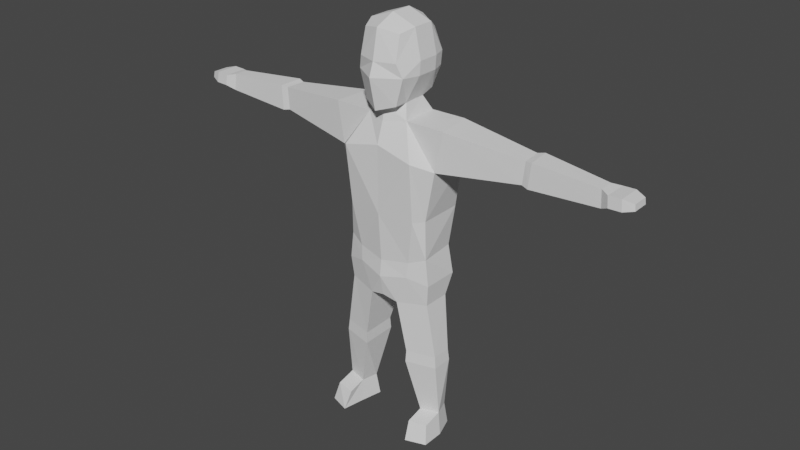# Source: CharacterTemplate.blend  (saved by Blender 3.2.14; exported with 4.5.12 LTS)
import bpy
from mathutils import Matrix  # noqa: F401  (used for matrix-valued properties, if any)

bpy.ops.wm.read_factory_settings(use_empty=True)
scene = bpy.context.scene
scene.name = 'Scene'

# ---- collections
col_charactertemplate = bpy.data.collections.new('CharacterTemplate'); scene.collection.children.link(col_charactertemplate)

# ---- world
world_world = bpy.data.worlds.new('World'); scene.world = world_world
world_world.use_nodes = True; world_world.node_tree.nodes.clear()
_N = world_world.node_tree.nodes; _L = world_world.node_tree.links
n0 = _N.new('ShaderNodeOutputWorld'); n0.name = 'World Output'; n0.location = (300, 300)
n1 = _N.new('ShaderNodeBackground'); n1.name = 'Background'; n1.location = (10, 300)
n1.inputs[0].default_value = (0.05088, 0.05088, 0.05088, 1.0)
_L.new(n1.outputs[0], n0.inputs[0])
n0.is_active_output = True
world_world.color = (0.05088, 0.05088, 0.05088)
world_world.use_sun_shadow = False
world_world.sun_shadow_jitter_overblur = 0.0

# ---- meshes
me_cube_005 = bpy.data.meshes.new('Cube.005')
me_cube_005.from_pydata([(0.1155, -0.1297, 1.741), (0.1195, 0.1165, 1.741), (0.1245, 0.1185, 1.806), (0.0801, -0.1297, 1.613), (0.08404, 0.1043, 1.637), (0.09487, 0.1023, 1.907), (0.08404, 0.1043, 1.637), (0.09487, 0.1023, 1.907), (0.0801, -0.1297, 1.613), (0.09093, -0.1185, 1.923), (0.0, 0.1276, 1.63), (0.0, -0.153, 1.943), (0.0, 0.1413, 1.937), (0.0, -0.1695, 1.589), (0.0938, -0.1471, 1.806), (0.1155, -0.1297, 1.741), (0.1245, 0.1185, 1.806), (0.1195, 0.1165, 1.741), (0.0, 0.1672, 1.806), (0.0, 0.1651, 1.741), (0.0, -0.1806, 1.806), (0.0, -0.2037, 1.741), (0.07463, 0.05269, 1.613), (0.1165, 0.05098, 1.943), (0.1165, 0.05098, 1.943), (0.1165, -0.05203, 1.943), (0.0, 0.1266, 1.53), (0.07938, -0.06246, 1.613), (0.0, 0.09454, 1.6), (0.0, -0.1083, 1.6), (0.0, 0.05098, 1.986), (0.0, -0.05203, 1.986), (0.1411, 0.05098, 1.741), (0.1411, -0.05203, 1.741), (0.1461, 0.05098, 1.806), (0.1461, -0.05203, 1.806), (0.1002, 0.08952, 1.544), (0.114, 0.1602, 1.432), (0.1019, -0.08768, 1.544), (0.0, -0.1235, 1.53), (0.1002, 0.08952, 1.544), (0.1019, -0.08768, 1.544), (0.6521, 0.06811, 1.391), (0.0, 0.1629, 1.432), (0.0, -0.1576, 1.432), (0.1002, 0.08952, 1.544), (0.1006, -0.08768, 1.544), (0.1774, -0.1627, 1.391), (0.6488, -0.02919, 1.392), (0.2641, 0.08959, 1.346), (0.2535, -0.0876, 1.349), (0.2121, -0.0876, 0.9182), (0.1809, -0.0754, 0.1071), (0.1291, -0.1215, 0.8168), (0.1937, 0.09905, 0.9182), (0.2279, 0.08959, 0.7903), (0.2076, -0.0876, 1.106), (0.2066, 0.1263, 1.106), (0.127, 0.1586, 1.106), (0.0, -0.1561, 1.106), (0.171, -0.1341, 1.106), (0.0, 0.1799, 1.106), (0.2678, 0.09026, 1.546), (0.2921, -0.0817, 1.541), (1.011, 0.03808, 1.405), (1.012, -0.03415, 1.405), (1.006, -0.02999, 1.484), (1.006, 0.03836, 1.485), (0.6594, -0.02595, 1.498), (0.6506, 0.06847, 1.5), (0.6813, -0.03781, 1.386), (0.6847, 0.07795, 1.386), (0.6826, 0.07836, 1.506), (0.6917, -0.03248, 1.502), (1.05, 0.05948, 1.426), (1.051, -0.05557, 1.426), (1.045, -0.05174, 1.477), (1.045, 0.05991, 1.477), (1.11, 0.05969, 1.428), (1.111, -0.05536, 1.428), (1.105, -0.05153, 1.479), (1.104, 0.06012, 1.479), (1.156, 0.04284, 1.439), (1.157, -0.03746, 1.439), (1.153, -0.03479, 1.467), (1.152, 0.04314, 1.467), (0.0, -0.1387, 0.8716), (0.1199, -0.1066, 0.4219), (0.2707, -0.05049, 0.1113), (0.0, 0.1808, 0.8716), (0.1355, -0.1152, 0.8913), (0.2442, 0.02682, 0.1113), (0.2269, -0.0876, 0.7903), (0.1322, 0.1577, 0.8716), (0.134, 0.1764, 0.7903), (0.1635, 0.006563, 0.1072), (0.0, -0.1487, 0.7903), (0.0, 0.1873, 0.7903), (0.2606, -0.07255, 0.4243), (0.1237, 0.06584, 0.4219), (0.2167, -0.0808, 0.6874), (0.2174, 0.05203, 0.6874), (0.07731, 0.1375, 0.6709), (0.07298, -0.1195, 0.6709), (0.0, -0.1272, 0.6874), (0.0, 0.1645, 0.6874), (0.2598, 0.02376, 0.4243), (0.1229, 0.07134, 0.3653), (0.2665, -0.07552, 0.3684), (0.2657, 0.0272, 0.3684), (0.1189, -0.1112, 0.3653), (0.1478, 0.01566, 0.0002703), (0.2532, 0.04212, 0.0002703), (0.2878, -0.05888, 0.0002703), (0.1705, -0.09141, 0.0002703), (0.1809, -0.1606, 0.08479), (0.2707, -0.1443, 0.08821), (0.1902, -0.2005, 0.0002703), (0.2878, -0.168, 0.0002703)], [], [(19, 18, 16, 17), (16, 7, 5, 2), (10, 19, 17, 6), (15, 14, 20, 21), (29, 27, 8, 13), (18, 12, 7, 16), (8, 15, 21, 13), (3, 0, 15, 8), (25, 31, 11, 9), (14, 9, 11, 20), (15, 33, 35, 14), (10, 6, 22, 28), (6, 17, 1, 4), (17, 16, 2, 1), (1, 2, 34, 32), (32, 34, 35, 33), (4, 1, 32, 22), (27, 33, 15, 8), (7, 12, 30, 24), (24, 30, 31, 25), (29, 39, 41, 27), (5, 7, 24, 23), (14, 35, 25, 9), (40, 41, 38, 36), (41, 40, 22, 27), (2, 5, 23, 34), (33, 27, 22, 32), (26, 28, 22, 40), (46, 47, 50, 63), (58, 57, 54, 93), (26, 45, 37, 43), (36, 38, 46, 45), (44, 47, 46, 39), (92, 100, 101, 55), (72, 73, 66, 67), (93, 89, 61, 58), (48, 68, 63, 50), (46, 63, 62, 45), (108, 110, 52, 88), (86, 96, 53, 90), (59, 86, 90, 60), (51, 92, 55, 54), (47, 50, 56, 60), (47, 44, 59, 60), (43, 37, 58, 61), (49, 50, 56, 57), (37, 49, 57, 58), (70, 71, 64, 65), (66, 65, 75, 76), (71, 72, 67, 64), (49, 45, 62), (49, 62, 69, 42), (50, 49, 42, 48), (70, 73, 68, 48), (62, 63, 68, 69), (65, 66, 73, 70), (42, 69, 72, 71), (48, 42, 71, 70), (69, 68, 73, 72), (77, 76, 80, 81), (64, 67, 77, 74), (65, 64, 74, 75), (67, 66, 76, 77), (78, 81, 85, 82), (76, 75, 79, 80), (74, 77, 81, 78), (75, 74, 78, 79), (83, 82, 85, 84), (79, 78, 82, 83), (81, 80, 84, 85), (80, 79, 83, 84), (94, 97, 89, 93), (100, 92, 53, 103), (110, 107, 95, 52), (97, 94, 102, 105), (101, 102, 94, 55), (103, 53, 96, 104), (51, 90, 53, 92), (109, 108, 88, 91), (60, 56, 51, 90), (101, 100, 98, 106), (103, 104, 105, 102), (93, 54, 55, 94), (107, 109, 91, 95), (102, 101, 106, 99), (103, 102, 99, 87), (100, 103, 87, 98), (99, 106, 109, 107), (106, 98, 108, 109), (87, 99, 107, 110), (98, 87, 110, 108), (95, 91, 112, 111), (57, 56, 51, 54), (52, 114, 117, 115), (114, 111, 112, 113), (91, 88, 113, 112), (52, 95, 111, 114), (116, 115, 117, 118), (88, 52, 115, 116), (114, 113, 118, 117), (113, 88, 116, 118), (35, 34, 23, 25), (49, 37, 45)])
_uv = me_cube_005.uv_layers.new(name='UVMap')
_uv.uv.foreach_set('vector', [0.4583, 0.375, 0.5051, 0.375, 0.5051, 0.5, 0.4583, 0.5, 0.5051, 0.5, 0.625, 0.5, 0.625, 0.5, 0.5051, 0.5, 0.375, 0.375, 0.4583, 0.375, 0.4583, 0.5, 0.375, 0.5, 0.4583, 0.75, 0.5051, 0.75, 0.5051, 0.875, 0.4583, 0.875, 0.25, 0.6667, 0.375, 0.6667, 0.375, 0.75, 0.25, 0.75, 0.5051, 0.375, 0.625, 0.375, 0.625, 0.5, 0.5051, 0.5, 0.375, 0.75, 0.4583, 0.75, 0.4583, 0.875, 0.375, 0.875, 0.375, 0.75, 0.4583, 0.75, 0.4583, 0.75, 0.375, 0.75, 0.625, 0.6667, 0.75, 0.6667, 0.75, 0.75, 0.625, 0.75, 0.5051, 0.75, 0.625, 0.75, 0.625, 0.875, 0.5051, 0.875, 0.4583, 0.75, 0.4583, 0.6667, 0.5051, 0.6667, 0.5051, 0.75, 0.375, 0.375, 0.375, 0.5, 0.0, 0.0, 0.0, 0.0, 0.375, 0.5, 0.4583, 0.5, 0.4583, 0.5, 0.375, 0.5, 0.4583, 0.5, 0.5051, 0.5, 0.5051, 0.5, 0.4583, 0.5, 0.4583, 0.5, 0.5051, 0.5, 0.5051, 0.5833, 0.4583, 0.5833, 0.4583, 0.5833, 0.5051, 0.5833, 0.5051, 0.6667, 0.4583, 0.6667, 0.375, 0.5, 0.4583, 0.5, 0.4583, 0.5833, 0.375, 0.5833, 0.0, 0.0, 0.0, 0.0, 0.0, 0.0, 0.0, 0.0, 0.625, 0.5, 0.75, 0.5, 0.75, 0.5833, 0.625, 0.5833, 0.625, 0.5833, 0.75, 0.5833, 0.75, 0.6667, 0.625, 0.6667, 0.25, 0.6667, 0.25, 0.6667, 0.375, 0.6667, 0.0, 0.0, 0.625, 0.5, 0.625, 0.5, 0.625, 0.5833, 0.625, 0.5833, 0.5051, 0.75, 0.5051, 0.6667, 0.625, 0.6667, 0.625, 0.75, 0.375, 0.5833, 0.375, 0.6667, 0.375, 0.6667, 0.375, 0.5833, 0.375, 0.6667, 0.375, 0.5833, 0.375, 0.5833, 0.0, 0.0, 0.5051, 0.5, 0.625, 0.5, 0.625, 0.5833, 0.5051, 0.5833, 0.0, 0.0, 0.0, 0.0, 0.375, 0.5833, 0.4583, 0.5833, 0.25, 0.5833, 0.0, 0.0, 0.0, 0.0, 0.375, 0.5833, 0.375, 0.6667, 0.375, 0.6667, 0.375, 0.6667, 0.375, 0.6667, 0.375, 0.5833, 0.375, 0.5833, 0.375, 0.5833, 0.09674, 0.1505, 0.0, 0.0, 0.0, 0.0, 0.0, 0.0, 0.0, 0.0, 0.375, 0.5833, 0.375, 0.6667, 0.375, 0.6667, 0.375, 0.5833, 0.0, 0.0, 0.375, 0.6667, 0.375, 0.6667, 0.0, 0.0, 0.375, 0.6667, 0.375, 0.6667, 0.375, 0.5833, 0.375, 0.5833, 0.375, 0.5833, 0.375, 0.6667, 0.375, 0.6667, 0.375, 0.5833, 0.04751, 0.0739, 0.0, 0.0, 0.0, 0.0, 0.1842, 0.2865, 0.375, 0.6667, 0.375, 0.6667, 0.375, 0.6667, 0.375, 0.6667, 0.375, 0.6667, 0.375, 0.6667, 0.0, 0.0, 0.375, 0.5833, 0.375, 0.6667, 0.375, 0.6667, 0.375, 0.6667, 0.375, 0.6667, 0.0, 0.0, 0.0, 0.0, 0.375, 0.6667, 0.375, 0.6667, 0.0, 0.0, 0.0, 0.0, 0.375, 0.6667, 0.375, 0.6667, 0.375, 0.6667, 0.375, 0.6667, 0.375, 0.5833, 0.375, 0.5833, 0.375, 0.6667, 0.375, 0.6667, 0.375, 0.6667, 0.375, 0.6667, 0.375, 0.6667, 0.0, 0.0, 0.0, 0.0, 0.375, 0.6667, 0.0, 0.0, 0.375, 0.5833, 0.1842, 0.2865, 0.0, 0.0, 0.375, 0.5833, 0.375, 0.6667, 0.375, 0.6667, 0.375, 0.5833, 0.375, 0.5833, 0.375, 0.5833, 0.375, 0.5833, 0.375, 0.5833, 0.375, 0.6667, 0.375, 0.5833, 0.375, 0.5833, 0.375, 0.6667, 0.375, 0.6667, 0.375, 0.6667, 0.375, 0.6667, 0.375, 0.6667, 0.375, 0.5833, 0.1976, 0.3073, 0.375, 0.5833, 0.375, 0.5833, 0.375, 0.5833, 0.375, 0.5833, 0.0, 0.0, 0.375, 0.5833, 0.0, 0.0, 0.1802, 0.2803, 0.375, 0.5833, 0.375, 0.6667, 0.375, 0.5833, 0.375, 0.5833, 0.375, 0.6667, 0.375, 0.6667, 0.375, 0.6667, 0.375, 0.6667, 0.375, 0.6667, 0.375, 0.5833, 0.375, 0.6667, 0.375, 0.6667, 0.375, 0.5833, 0.375, 0.6667, 0.375, 0.6667, 0.375, 0.6667, 0.375, 0.6667, 0.375, 0.5833, 0.1802, 0.2803, 0.1976, 0.3073, 0.375, 0.5833, 0.375, 0.6667, 0.375, 0.5833, 0.375, 0.5833, 0.375, 0.6667, 0.375, 0.5833, 0.375, 0.6667, 0.375, 0.6667, 0.375, 0.5833, 0.375, 0.5833, 0.375, 0.6667, 0.375, 0.6667, 0.375, 0.5833, 0.375, 0.5833, 0.375, 0.5833, 0.375, 0.5833, 0.375, 0.5833, 0.375, 0.6667, 0.375, 0.5833, 0.375, 0.5833, 0.375, 0.6667, 0.375, 0.5833, 0.375, 0.6667, 0.375, 0.6667, 0.375, 0.5833, 0.375, 0.5833, 0.375, 0.5833, 0.375, 0.5833, 0.375, 0.5833, 0.375, 0.6667, 0.375, 0.6667, 0.375, 0.6667, 0.375, 0.6667, 0.375, 0.5833, 0.375, 0.5833, 0.375, 0.5833, 0.375, 0.5833, 0.375, 0.6667, 0.375, 0.5833, 0.375, 0.5833, 0.375, 0.6667, 0.375, 0.6667, 0.375, 0.5833, 0.375, 0.5833, 0.375, 0.6667, 0.375, 0.6667, 0.375, 0.5833, 0.375, 0.5833, 0.375, 0.6667, 0.375, 0.5833, 0.375, 0.6667, 0.375, 0.6667, 0.375, 0.5833, 0.375, 0.6667, 0.375, 0.6667, 0.375, 0.6667, 0.375, 0.6667, 0.0, 0.0, 0.0, 0.0, 0.0, 0.0, 0.04751, 0.0739, 0.375, 0.6667, 0.375, 0.6667, 0.0, 0.0, 0.375, 0.6667, 0.375, 0.6667, 0.0, 0.0, 0.0, 0.0, 0.375, 0.6667, 0.0, 0.0, 0.0, 0.0, 0.0, 0.0, 0.0, 0.0, 0.375, 0.5833, 0.0, 0.0, 0.0, 0.0, 0.375, 0.5833, 0.375, 0.6667, 0.0, 0.0, 0.0, 0.0, 0.0, 0.0, 0.375, 0.6667, 0.375, 0.6667, 0.375, 0.6667, 0.375, 0.6667, 0.375, 0.5833, 0.375, 0.6667, 0.375, 0.6667, 0.375, 0.5833, 0.375, 0.6667, 0.375, 0.6667, 0.375, 0.6667, 0.375, 0.6667, 0.375, 0.5833, 0.375, 0.6667, 0.375, 0.6667, 0.375, 0.5833, 0.375, 0.6667, 0.0, 0.0, 0.0, 0.0, 0.0, 0.0, 0.09674, 0.1505, 0.375, 0.5833, 0.375, 0.5833, 0.0, 0.0, 0.0, 0.0, 0.375, 0.5833, 0.375, 0.5833, 0.0, 0.0, 0.0, 0.0, 0.375, 0.5833, 0.375, 0.5833, 0.0, 0.0, 0.375, 0.6667, 0.0, 0.0, 0.0, 0.0, 0.375, 0.6667, 0.375, 0.6667, 0.375, 0.6667, 0.375, 0.6667, 0.375, 0.6667, 0.0, 0.0, 0.375, 0.5833, 0.375, 0.5833, 0.0, 0.0, 0.375, 0.5833, 0.375, 0.6667, 0.375, 0.6667, 0.375, 0.5833, 0.375, 0.6667, 0.0, 0.0, 0.0, 0.0, 0.375, 0.6667, 0.375, 0.6667, 0.375, 0.6667, 0.375, 0.6667, 0.375, 0.6667, 0.0, 0.0, 0.375, 0.5833, 0.375, 0.5833, 0.0, 0.0, 0.375, 0.5833, 0.375, 0.6667, 0.375, 0.6667, 0.375, 0.5833, 0.375, 0.6667, 0.375, 0.6667, 0.375, 0.6667, 0.375, 0.6667, 0.375, 0.6667, 0.0, 0.0, 0.375, 0.5833, 0.375, 0.6667, 0.375, 0.5833, 0.375, 0.6667, 0.375, 0.6667, 0.375, 0.5833, 0.375, 0.6667, 0.0, 0.0, 0.0, 0.0, 0.375, 0.6667, 0.375, 0.6667, 0.375, 0.6667, 0.375, 0.6667, 0.375, 0.6667, 0.375, 0.6667, 0.375, 0.6667, 0.375, 0.6667, 0.375, 0.6667, 0.375, 0.6667, 0.375, 0.6667, 0.375, 0.6667, 0.375, 0.6667, 0.375, 0.6667, 0.375, 0.6667, 0.375, 0.6667, 0.375, 0.6667, 0.5051, 0.6667, 0.5051, 0.5833, 0.625, 0.5833, 0.625, 0.6667, 0.375, 0.5833, 0.0, 0.0, 0.375, 0.5833])
me_cube_005.update()

# ---- objects
ob_body = bpy.data.objects.new('Body', me_cube_005)

# ---- transforms, parenting, visibility, modifiers, constraints
ob_body.location = (0.0, 0.0, 0.0)
_m = ob_body.modifiers.new('Mirror', 'MIRROR')
_m.use_clip = True

# ---- collection membership
col_charactertemplate.objects.link(ob_body)

# ---- scene / render settings (as saved in the file)
scene.frame_start = 1; scene.frame_end = 250; scene.frame_set(1)
scene.render.engine = 'BLENDER_EEVEE_NEXT'
scene.cycles.sampling_pattern = 'TABULATED_SOBOL'
scene.cycles.use_light_tree = False
scene.view_settings.view_transform = 'Filmic'
bpy.context.view_layer.update()

# ---- added for rendering (the .blend has no active camera and no usable light): camera, sun
cam_auto = bpy.data.cameras.new('AutoCamera')
cam_auto.lens = 50.0
cam_auto.sensor_width = 36.0
cam_auto.clip_end = 1000.0
ob_auto_camera = bpy.data.objects.new('AutoCamera', cam_auto)
scene.collection.objects.link(ob_auto_camera)
ob_auto_camera.location = (2.84386, -3.42085, 3.26812)
ob_auto_camera.rotation_euler = (1.09748, -7.21219e-08, 0.694738)
scene.camera = ob_auto_camera
light_auto_sun = bpy.data.lights.new('AutoSun', 'SUN')
light_auto_sun.energy = 3.0
light_auto_sun.angle = 0.0523599
ob_auto_sun = bpy.data.objects.new('AutoSun', light_auto_sun)
scene.collection.objects.link(ob_auto_sun)
ob_auto_sun.rotation_euler = (0.872665, 0.174533, 0.523599)
bpy.context.view_layer.update()
